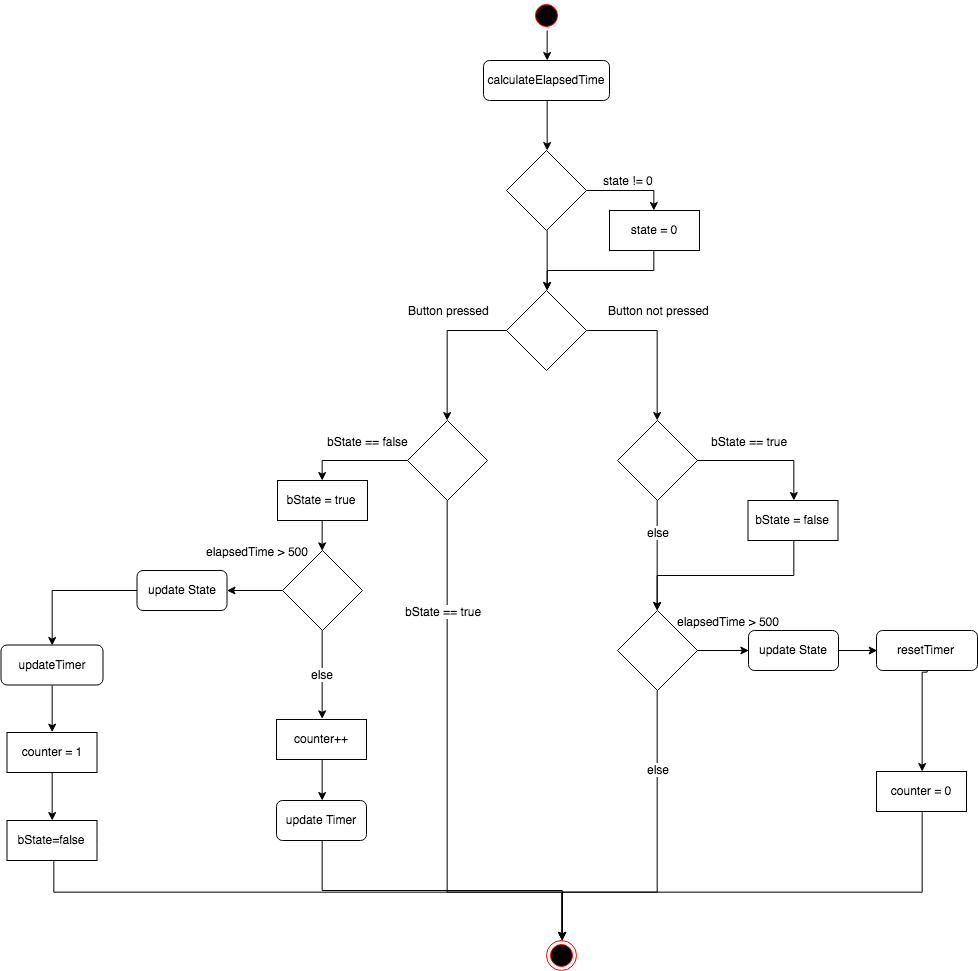

The diagram above was exported from draw.io. Its source (the exported page's mxGraphModel, read from the mxfile embedded in the PNG):
<mxGraphModel dx="2647" dy="3475" grid="1" gridSize="10" guides="1" tooltips="1" connect="1" arrows="1" fold="1" page="1" pageScale="1" pageWidth="850" pageHeight="1100" math="0" shadow="0">
  <root>
    <mxCell id="0" />
    <mxCell id="1" parent="0" />
    <mxCell id="QtoMO6JTkV-xogZqfZJb-4" style="edgeStyle=orthogonalEdgeStyle;rounded=0;orthogonalLoop=1;jettySize=auto;html=1;exitX=0.5;exitY=1;exitDx=0;exitDy=0;entryX=0.5;entryY=0;entryDx=0;entryDy=0;" parent="1" source="pg3RLb8UsdwuKSCbOqe6-3" target="QtoMO6JTkV-xogZqfZJb-3" edge="1">
      <mxGeometry relative="1" as="geometry" />
    </mxCell>
    <mxCell id="pg3RLb8UsdwuKSCbOqe6-3" value="" style="ellipse;html=1;shape=startState;fillColor=#000000;strokeColor=#ff0000;" parent="1" vertex="1">
      <mxGeometry x="164" y="-1160" width="30" height="30" as="geometry" />
    </mxCell>
    <mxCell id="pg3RLb8UsdwuKSCbOqe6-8" style="edgeStyle=orthogonalEdgeStyle;rounded=0;orthogonalLoop=1;jettySize=auto;html=1;exitX=0;exitY=0.5;exitDx=0;exitDy=0;entryX=0.5;entryY=0;entryDx=0;entryDy=0;" parent="1" source="pg3RLb8UsdwuKSCbOqe6-6" target="pg3RLb8UsdwuKSCbOqe6-10" edge="1">
      <mxGeometry relative="1" as="geometry">
        <mxPoint x="75" y="-740" as="targetPoint" />
      </mxGeometry>
    </mxCell>
    <mxCell id="pg3RLb8UsdwuKSCbOqe6-9" value="Button pressed" style="text;html=1;resizable=0;points=[];align=center;verticalAlign=middle;labelBackgroundColor=#ffffff;" parent="pg3RLb8UsdwuKSCbOqe6-8" vertex="1" connectable="0">
      <mxGeometry x="-0.4935" y="-3" relative="1" as="geometry">
        <mxPoint x="-21" y="-17.5" as="offset" />
      </mxGeometry>
    </mxCell>
    <mxCell id="pg3RLb8UsdwuKSCbOqe6-43" style="edgeStyle=orthogonalEdgeStyle;rounded=0;orthogonalLoop=1;jettySize=auto;html=1;exitX=1;exitY=0.5;exitDx=0;exitDy=0;entryX=0.5;entryY=0;entryDx=0;entryDy=0;" parent="1" source="pg3RLb8UsdwuKSCbOqe6-6" target="pg3RLb8UsdwuKSCbOqe6-42" edge="1">
      <mxGeometry relative="1" as="geometry" />
    </mxCell>
    <mxCell id="pg3RLb8UsdwuKSCbOqe6-44" value="Button not pressed" style="text;html=1;resizable=0;points=[];align=center;verticalAlign=middle;labelBackgroundColor=#ffffff;" parent="pg3RLb8UsdwuKSCbOqe6-43" vertex="1" connectable="0">
      <mxGeometry x="-0.4599" y="-2" relative="1" as="geometry">
        <mxPoint x="28" y="-22.5" as="offset" />
      </mxGeometry>
    </mxCell>
    <mxCell id="pg3RLb8UsdwuKSCbOqe6-6" value="" style="rhombus;whiteSpace=wrap;html=1;" parent="1" vertex="1">
      <mxGeometry x="139" y="-870" width="80" height="80" as="geometry" />
    </mxCell>
    <mxCell id="pg3RLb8UsdwuKSCbOqe6-15" style="edgeStyle=orthogonalEdgeStyle;rounded=0;orthogonalLoop=1;jettySize=auto;html=1;exitX=0;exitY=0.5;exitDx=0;exitDy=0;entryX=0.5;entryY=0;entryDx=0;entryDy=0;" parent="1" source="pg3RLb8UsdwuKSCbOqe6-10" target="pg3RLb8UsdwuKSCbOqe6-14" edge="1">
      <mxGeometry relative="1" as="geometry" />
    </mxCell>
    <mxCell id="pg3RLb8UsdwuKSCbOqe6-16" value="bState == false" style="text;html=1;resizable=0;points=[];align=center;verticalAlign=middle;labelBackgroundColor=#ffffff;" parent="pg3RLb8UsdwuKSCbOqe6-15" vertex="1" connectable="0">
      <mxGeometry x="-0.0341" y="-2" relative="1" as="geometry">
        <mxPoint x="10" y="-18" as="offset" />
      </mxGeometry>
    </mxCell>
    <mxCell id="pg3RLb8UsdwuKSCbOqe6-17" style="edgeStyle=orthogonalEdgeStyle;rounded=0;orthogonalLoop=1;jettySize=auto;html=1;exitX=0.5;exitY=1;exitDx=0;exitDy=0;entryX=0.5;entryY=0;entryDx=0;entryDy=0;" parent="1" source="pg3RLb8UsdwuKSCbOqe6-10" edge="1">
      <mxGeometry relative="1" as="geometry">
        <mxPoint x="194" y="-220" as="targetPoint" />
        <Array as="points">
          <mxPoint x="80" y="-269" />
          <mxPoint x="194" y="-269" />
        </Array>
      </mxGeometry>
    </mxCell>
    <mxCell id="pg3RLb8UsdwuKSCbOqe6-18" value="bState == true" style="text;html=1;resizable=0;points=[];align=center;verticalAlign=middle;labelBackgroundColor=#ffffff;" parent="pg3RLb8UsdwuKSCbOqe6-17" vertex="1" connectable="0">
      <mxGeometry x="-0.3162" y="4" relative="1" as="geometry">
        <mxPoint x="-8.5" y="-80" as="offset" />
      </mxGeometry>
    </mxCell>
    <mxCell id="pg3RLb8UsdwuKSCbOqe6-10" value="" style="rhombus;whiteSpace=wrap;html=1;" parent="1" vertex="1">
      <mxGeometry x="40" y="-740" width="80" height="80" as="geometry" />
    </mxCell>
    <mxCell id="pg3RLb8UsdwuKSCbOqe6-22" style="edgeStyle=orthogonalEdgeStyle;rounded=0;orthogonalLoop=1;jettySize=auto;html=1;exitX=0.5;exitY=1;exitDx=0;exitDy=0;" parent="1" source="pg3RLb8UsdwuKSCbOqe6-14" target="pg3RLb8UsdwuKSCbOqe6-21" edge="1">
      <mxGeometry relative="1" as="geometry" />
    </mxCell>
    <mxCell id="pg3RLb8UsdwuKSCbOqe6-14" value="bState = true" style="rounded=0;whiteSpace=wrap;html=1;" parent="1" vertex="1">
      <mxGeometry x="-90" y="-680" width="90" height="40" as="geometry" />
    </mxCell>
    <mxCell id="pg3RLb8UsdwuKSCbOqe6-32" style="edgeStyle=orthogonalEdgeStyle;rounded=0;orthogonalLoop=1;jettySize=auto;html=1;exitX=0;exitY=0.5;exitDx=0;exitDy=0;" parent="1" source="pg3RLb8UsdwuKSCbOqe6-21" target="pg3RLb8UsdwuKSCbOqe6-31" edge="1">
      <mxGeometry relative="1" as="geometry">
        <mxPoint x="-149.78571428571422" y="-570.1428571428571" as="sourcePoint" />
      </mxGeometry>
    </mxCell>
    <mxCell id="pg3RLb8UsdwuKSCbOqe6-33" value="elapsedTime &amp;gt; 500" style="text;html=1;resizable=0;points=[];align=center;verticalAlign=middle;labelBackgroundColor=#ffffff;" parent="pg3RLb8UsdwuKSCbOqe6-32" vertex="1" connectable="0">
      <mxGeometry x="-0.34" relative="1" as="geometry">
        <mxPoint x="-7" y="-40" as="offset" />
      </mxGeometry>
    </mxCell>
    <mxCell id="pg3RLb8UsdwuKSCbOqe6-38" style="edgeStyle=orthogonalEdgeStyle;rounded=0;orthogonalLoop=1;jettySize=auto;html=1;exitX=0.5;exitY=1;exitDx=0;exitDy=0;entryX=0.5;entryY=0;entryDx=0;entryDy=0;" parent="1" source="pg3RLb8UsdwuKSCbOqe6-21" target="pg3RLb8UsdwuKSCbOqe6-37" edge="1">
      <mxGeometry relative="1" as="geometry" />
    </mxCell>
    <mxCell id="pg3RLb8UsdwuKSCbOqe6-40" value="else" style="text;html=1;resizable=0;points=[];align=center;verticalAlign=middle;labelBackgroundColor=#ffffff;" parent="pg3RLb8UsdwuKSCbOqe6-38" vertex="1" connectable="0">
      <mxGeometry x="-0.6923" y="-4" relative="1" as="geometry">
        <mxPoint x="3.5" y="30" as="offset" />
      </mxGeometry>
    </mxCell>
    <mxCell id="pg3RLb8UsdwuKSCbOqe6-21" value="" style="rhombus;whiteSpace=wrap;html=1;" parent="1" vertex="1">
      <mxGeometry x="-85" y="-610" width="80" height="80" as="geometry" />
    </mxCell>
    <mxCell id="CIflyrCX991cPb4r9Bif-3" style="edgeStyle=orthogonalEdgeStyle;rounded=0;orthogonalLoop=1;jettySize=auto;html=1;exitX=0.5;exitY=1;exitDx=0;exitDy=0;" parent="1" source="pg3RLb8UsdwuKSCbOqe6-27" target="pg3RLb8UsdwuKSCbOqe6-35" edge="1">
      <mxGeometry relative="1" as="geometry" />
    </mxCell>
    <mxCell id="pg3RLb8UsdwuKSCbOqe6-27" value="counter = 1" style="rounded=0;whiteSpace=wrap;html=1;" parent="1" vertex="1">
      <mxGeometry x="-360.5" y="-428" width="90" height="40" as="geometry" />
    </mxCell>
    <mxCell id="CIflyrCX991cPb4r9Bif-2" style="edgeStyle=orthogonalEdgeStyle;rounded=0;orthogonalLoop=1;jettySize=auto;html=1;exitX=0.5;exitY=1;exitDx=0;exitDy=0;entryX=0.5;entryY=0;entryDx=0;entryDy=0;" parent="1" source="pg3RLb8UsdwuKSCbOqe6-29" target="pg3RLb8UsdwuKSCbOqe6-27" edge="1">
      <mxGeometry relative="1" as="geometry" />
    </mxCell>
    <mxCell id="pg3RLb8UsdwuKSCbOqe6-29" value="updateTimer" style="rounded=1;whiteSpace=wrap;html=1;" parent="1" vertex="1">
      <mxGeometry x="-366.5" y="-515.5" width="102" height="40" as="geometry" />
    </mxCell>
    <mxCell id="QtoMO6JTkV-xogZqfZJb-25" style="edgeStyle=orthogonalEdgeStyle;rounded=0;orthogonalLoop=1;jettySize=auto;html=1;exitX=0;exitY=0.5;exitDx=0;exitDy=0;entryX=0.5;entryY=0;entryDx=0;entryDy=0;" parent="1" source="pg3RLb8UsdwuKSCbOqe6-31" target="pg3RLb8UsdwuKSCbOqe6-29" edge="1">
      <mxGeometry relative="1" as="geometry" />
    </mxCell>
    <mxCell id="pg3RLb8UsdwuKSCbOqe6-31" value="update State" style="rounded=1;whiteSpace=wrap;html=1;" parent="1" vertex="1">
      <mxGeometry x="-230.5" y="-590" width="90" height="40" as="geometry" />
    </mxCell>
    <mxCell id="pg3RLb8UsdwuKSCbOqe6-41" style="edgeStyle=orthogonalEdgeStyle;rounded=0;orthogonalLoop=1;jettySize=auto;html=1;exitX=1;exitY=0.5;exitDx=0;exitDy=0;entryX=0.5;entryY=0;entryDx=0;entryDy=0;" parent="1" source="pg3RLb8UsdwuKSCbOqe6-35" edge="1">
      <mxGeometry relative="1" as="geometry">
        <Array as="points">
          <mxPoint x="-314" y="-320" />
          <mxPoint x="-314" y="-269" />
          <mxPoint x="194" y="-269" />
        </Array>
        <mxPoint x="194" y="-220" as="targetPoint" />
      </mxGeometry>
    </mxCell>
    <mxCell id="pg3RLb8UsdwuKSCbOqe6-35" value="bState=false" style="rounded=0;whiteSpace=wrap;html=1;" parent="1" vertex="1">
      <mxGeometry x="-360.5" y="-340" width="90" height="40" as="geometry" />
    </mxCell>
    <mxCell id="QtoMO6JTkV-xogZqfZJb-10" style="edgeStyle=orthogonalEdgeStyle;rounded=0;orthogonalLoop=1;jettySize=auto;html=1;exitX=0.5;exitY=1;exitDx=0;exitDy=0;entryX=0.5;entryY=0;entryDx=0;entryDy=0;" parent="1" source="pg3RLb8UsdwuKSCbOqe6-37" target="QtoMO6JTkV-xogZqfZJb-7" edge="1">
      <mxGeometry relative="1" as="geometry" />
    </mxCell>
    <mxCell id="pg3RLb8UsdwuKSCbOqe6-37" value="counter++" style="rounded=0;whiteSpace=wrap;html=1;" parent="1" vertex="1">
      <mxGeometry x="-91" y="-441" width="90" height="40" as="geometry" />
    </mxCell>
    <mxCell id="pg3RLb8UsdwuKSCbOqe6-45" style="edgeStyle=orthogonalEdgeStyle;rounded=0;orthogonalLoop=1;jettySize=auto;html=1;exitX=1;exitY=0.5;exitDx=0;exitDy=0;entryX=0.5;entryY=0;entryDx=0;entryDy=0;" parent="1" source="pg3RLb8UsdwuKSCbOqe6-42" target="pg3RLb8UsdwuKSCbOqe6-47" edge="1">
      <mxGeometry relative="1" as="geometry">
        <mxPoint x="430" y="-700.1428571428571" as="targetPoint" />
      </mxGeometry>
    </mxCell>
    <mxCell id="pg3RLb8UsdwuKSCbOqe6-46" value="bState == true" style="text;html=1;resizable=0;points=[];align=center;verticalAlign=middle;labelBackgroundColor=#ffffff;" parent="pg3RLb8UsdwuKSCbOqe6-45" vertex="1" connectable="0">
      <mxGeometry x="0.2286" y="4" relative="1" as="geometry">
        <mxPoint x="-31.5" y="-16" as="offset" />
      </mxGeometry>
    </mxCell>
    <mxCell id="n5LZaDDffh70DAFvdjoD-1" style="edgeStyle=orthogonalEdgeStyle;rounded=0;orthogonalLoop=1;jettySize=auto;html=1;exitX=0.5;exitY=1;exitDx=0;exitDy=0;entryX=0.5;entryY=0;entryDx=0;entryDy=0;" parent="1" source="pg3RLb8UsdwuKSCbOqe6-42" target="pg3RLb8UsdwuKSCbOqe6-60" edge="1">
      <mxGeometry relative="1" as="geometry" />
    </mxCell>
    <mxCell id="n5LZaDDffh70DAFvdjoD-2" value="else" style="text;html=1;resizable=0;points=[];align=center;verticalAlign=middle;labelBackgroundColor=#ffffff;" parent="n5LZaDDffh70DAFvdjoD-1" vertex="1" connectable="0">
      <mxGeometry x="-0.5844" y="3" relative="1" as="geometry">
        <mxPoint x="-3" y="7.5" as="offset" />
      </mxGeometry>
    </mxCell>
    <mxCell id="pg3RLb8UsdwuKSCbOqe6-42" value="" style="rhombus;whiteSpace=wrap;html=1;" parent="1" vertex="1">
      <mxGeometry x="250" y="-740" width="80" height="80" as="geometry" />
    </mxCell>
    <mxCell id="pg3RLb8UsdwuKSCbOqe6-63" style="edgeStyle=orthogonalEdgeStyle;rounded=0;orthogonalLoop=1;jettySize=auto;html=1;exitX=0.5;exitY=1;exitDx=0;exitDy=0;entryX=0.5;entryY=0;entryDx=0;entryDy=0;" parent="1" source="pg3RLb8UsdwuKSCbOqe6-47" target="pg3RLb8UsdwuKSCbOqe6-60" edge="1">
      <mxGeometry relative="1" as="geometry" />
    </mxCell>
    <mxCell id="pg3RLb8UsdwuKSCbOqe6-47" value="bState = false" style="rounded=0;whiteSpace=wrap;html=1;" parent="1" vertex="1">
      <mxGeometry x="380.5" y="-660" width="90" height="40" as="geometry" />
    </mxCell>
    <mxCell id="QtoMO6JTkV-xogZqfZJb-26" style="edgeStyle=orthogonalEdgeStyle;rounded=0;orthogonalLoop=1;jettySize=auto;html=1;exitX=0.5;exitY=1;exitDx=0;exitDy=0;" parent="1" source="pg3RLb8UsdwuKSCbOqe6-51" target="pg3RLb8UsdwuKSCbOqe6-54" edge="1">
      <mxGeometry relative="1" as="geometry">
        <Array as="points">
          <mxPoint x="554" y="-489" />
        </Array>
      </mxGeometry>
    </mxCell>
    <mxCell id="pg3RLb8UsdwuKSCbOqe6-51" value="resetTimer" style="rounded=1;whiteSpace=wrap;html=1;" parent="1" vertex="1">
      <mxGeometry x="509" y="-530" width="101" height="40" as="geometry" />
    </mxCell>
    <mxCell id="pg3RLb8UsdwuKSCbOqe6-64" style="edgeStyle=orthogonalEdgeStyle;rounded=0;orthogonalLoop=1;jettySize=auto;html=1;exitX=0.5;exitY=1;exitDx=0;exitDy=0;entryX=0.5;entryY=0;entryDx=0;entryDy=0;" parent="1" source="pg3RLb8UsdwuKSCbOqe6-54" edge="1">
      <mxGeometry relative="1" as="geometry">
        <Array as="points">
          <mxPoint x="554" y="-269" />
          <mxPoint x="194" y="-269" />
        </Array>
        <mxPoint x="194" y="-220" as="targetPoint" />
      </mxGeometry>
    </mxCell>
    <mxCell id="pg3RLb8UsdwuKSCbOqe6-54" value="counter = 0" style="rounded=0;whiteSpace=wrap;html=1;" parent="1" vertex="1">
      <mxGeometry x="509" y="-389" width="90" height="40" as="geometry" />
    </mxCell>
    <mxCell id="pg3RLb8UsdwuKSCbOqe6-58" style="edgeStyle=orthogonalEdgeStyle;rounded=0;orthogonalLoop=1;jettySize=auto;html=1;exitX=1;exitY=0.5;exitDx=0;exitDy=0;entryX=0;entryY=0.5;entryDx=0;entryDy=0;" parent="1" source="pg3RLb8UsdwuKSCbOqe6-60" target="pg3RLb8UsdwuKSCbOqe6-62" edge="1">
      <mxGeometry relative="1" as="geometry" />
    </mxCell>
    <mxCell id="pg3RLb8UsdwuKSCbOqe6-59" value="elapsedTime &amp;gt; 500" style="text;html=1;resizable=0;points=[];align=center;verticalAlign=middle;labelBackgroundColor=#ffffff;" parent="pg3RLb8UsdwuKSCbOqe6-58" vertex="1" connectable="0">
      <mxGeometry x="-0.3725" relative="1" as="geometry">
        <mxPoint x="14" y="-30" as="offset" />
      </mxGeometry>
    </mxCell>
    <mxCell id="pg3RLb8UsdwuKSCbOqe6-65" style="edgeStyle=orthogonalEdgeStyle;rounded=0;orthogonalLoop=1;jettySize=auto;html=1;exitX=0.5;exitY=1;exitDx=0;exitDy=0;entryX=0.5;entryY=0;entryDx=0;entryDy=0;" parent="1" source="pg3RLb8UsdwuKSCbOqe6-60" edge="1">
      <mxGeometry relative="1" as="geometry">
        <Array as="points">
          <mxPoint x="290" y="-269" />
          <mxPoint x="194" y="-269" />
        </Array>
        <mxPoint x="194" y="-220" as="targetPoint" />
      </mxGeometry>
    </mxCell>
    <mxCell id="pg3RLb8UsdwuKSCbOqe6-66" value="else" style="text;html=1;resizable=0;points=[];align=center;verticalAlign=middle;labelBackgroundColor=#ffffff;" parent="pg3RLb8UsdwuKSCbOqe6-65" vertex="1" connectable="0">
      <mxGeometry x="-0.7316" y="-1" relative="1" as="geometry">
        <mxPoint x="1.5" y="31.5" as="offset" />
      </mxGeometry>
    </mxCell>
    <mxCell id="pg3RLb8UsdwuKSCbOqe6-60" value="" style="rhombus;whiteSpace=wrap;html=1;" parent="1" vertex="1">
      <mxGeometry x="250" y="-550" width="80" height="80" as="geometry" />
    </mxCell>
    <mxCell id="pg3RLb8UsdwuKSCbOqe6-61" style="edgeStyle=orthogonalEdgeStyle;rounded=0;orthogonalLoop=1;jettySize=auto;html=1;exitX=1;exitY=0.5;exitDx=0;exitDy=0;entryX=0;entryY=0.5;entryDx=0;entryDy=0;" parent="1" source="pg3RLb8UsdwuKSCbOqe6-62" target="pg3RLb8UsdwuKSCbOqe6-51" edge="1">
      <mxGeometry relative="1" as="geometry" />
    </mxCell>
    <mxCell id="pg3RLb8UsdwuKSCbOqe6-62" value="update State" style="rounded=1;whiteSpace=wrap;html=1;" parent="1" vertex="1">
      <mxGeometry x="381" y="-530" width="90" height="40" as="geometry" />
    </mxCell>
    <mxCell id="_qL7T4H7dtB0FdvxgejY-2" value="" style="ellipse;html=1;shape=endState;fillColor=#000000;strokeColor=#ff0000;" parent="1" vertex="1">
      <mxGeometry x="179" y="-220" width="30" height="30" as="geometry" />
    </mxCell>
    <mxCell id="QtoMO6JTkV-xogZqfZJb-24" style="edgeStyle=orthogonalEdgeStyle;rounded=0;orthogonalLoop=1;jettySize=auto;html=1;exitX=0.5;exitY=1;exitDx=0;exitDy=0;entryX=0.5;entryY=0;entryDx=0;entryDy=0;" parent="1" source="QtoMO6JTkV-xogZqfZJb-3" target="QtoMO6JTkV-xogZqfZJb-16" edge="1">
      <mxGeometry relative="1" as="geometry" />
    </mxCell>
    <mxCell id="QtoMO6JTkV-xogZqfZJb-3" value="calculateElapsedTime" style="rounded=1;whiteSpace=wrap;html=1;" parent="1" vertex="1">
      <mxGeometry x="116" y="-1100" width="126" height="40" as="geometry" />
    </mxCell>
    <mxCell id="QtoMO6JTkV-xogZqfZJb-11" style="edgeStyle=orthogonalEdgeStyle;rounded=0;orthogonalLoop=1;jettySize=auto;html=1;exitX=0.5;exitY=1;exitDx=0;exitDy=0;entryX=0.5;entryY=0;entryDx=0;entryDy=0;" parent="1" source="QtoMO6JTkV-xogZqfZJb-7" target="_qL7T4H7dtB0FdvxgejY-2" edge="1">
      <mxGeometry relative="1" as="geometry" />
    </mxCell>
    <mxCell id="QtoMO6JTkV-xogZqfZJb-7" value="update Timer" style="rounded=1;whiteSpace=wrap;html=1;" parent="1" vertex="1">
      <mxGeometry x="-91" y="-360" width="90" height="40" as="geometry" />
    </mxCell>
    <mxCell id="QtoMO6JTkV-xogZqfZJb-18" style="edgeStyle=orthogonalEdgeStyle;rounded=0;orthogonalLoop=1;jettySize=auto;html=1;exitX=0.5;exitY=1;exitDx=0;exitDy=0;entryX=0.5;entryY=0;entryDx=0;entryDy=0;" parent="1" source="QtoMO6JTkV-xogZqfZJb-16" target="pg3RLb8UsdwuKSCbOqe6-6" edge="1">
      <mxGeometry relative="1" as="geometry" />
    </mxCell>
    <mxCell id="QtoMO6JTkV-xogZqfZJb-21" style="edgeStyle=orthogonalEdgeStyle;rounded=0;orthogonalLoop=1;jettySize=auto;html=1;exitX=1;exitY=0.5;exitDx=0;exitDy=0;entryX=0.5;entryY=0;entryDx=0;entryDy=0;" parent="1" source="QtoMO6JTkV-xogZqfZJb-16" target="QtoMO6JTkV-xogZqfZJb-20" edge="1">
      <mxGeometry relative="1" as="geometry" />
    </mxCell>
    <mxCell id="QtoMO6JTkV-xogZqfZJb-22" value="state != 0" style="text;html=1;resizable=0;points=[];align=center;verticalAlign=middle;labelBackgroundColor=#ffffff;" parent="QtoMO6JTkV-xogZqfZJb-21" vertex="1" connectable="0">
      <mxGeometry x="-0.3333" y="5" relative="1" as="geometry">
        <mxPoint x="12" y="-5.5" as="offset" />
      </mxGeometry>
    </mxCell>
    <mxCell id="QtoMO6JTkV-xogZqfZJb-16" value="" style="rhombus;whiteSpace=wrap;html=1;" parent="1" vertex="1">
      <mxGeometry x="139" y="-1010" width="80" height="80" as="geometry" />
    </mxCell>
    <mxCell id="QtoMO6JTkV-xogZqfZJb-23" style="edgeStyle=orthogonalEdgeStyle;rounded=0;orthogonalLoop=1;jettySize=auto;html=1;exitX=0.5;exitY=1;exitDx=0;exitDy=0;entryX=0.5;entryY=0;entryDx=0;entryDy=0;" parent="1" source="QtoMO6JTkV-xogZqfZJb-20" target="pg3RLb8UsdwuKSCbOqe6-6" edge="1">
      <mxGeometry relative="1" as="geometry" />
    </mxCell>
    <mxCell id="QtoMO6JTkV-xogZqfZJb-20" value="state = 0" style="rounded=0;whiteSpace=wrap;html=1;" parent="1" vertex="1">
      <mxGeometry x="242" y="-950" width="90" height="40" as="geometry" />
    </mxCell>
  </root>
</mxGraphModel>